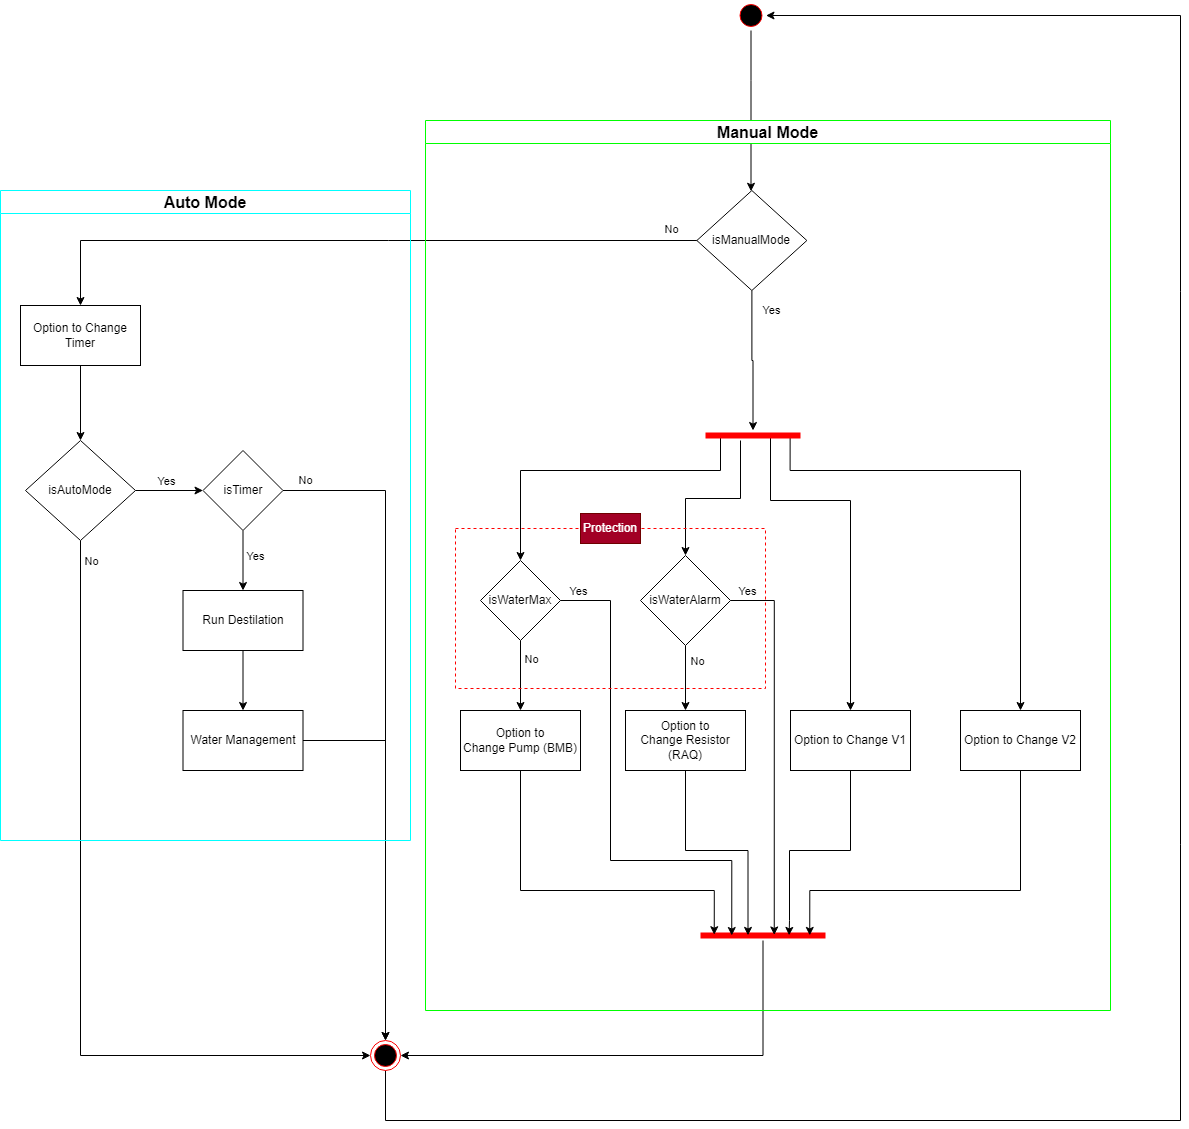

The diagram above was exported from draw.io. Its source (the exported page's mxGraphModel, read from the mxfile embedded in the PNG):
<mxGraphModel dx="1434" dy="844" grid="1" gridSize="10" guides="1" tooltips="1" connect="1" arrows="1" fold="1" page="1" pageScale="1" pageWidth="827" pageHeight="1169" math="0" shadow="0">
  <root>
    <mxCell id="0" />
    <mxCell id="1" parent="0" />
    <mxCell id="xve0XWHkX6E9ICd-36VI-2" value="Option to Change V1" style="rounded=0;whiteSpace=wrap;html=1;" parent="1" vertex="1">
      <mxGeometry x="920" y="720" width="120" height="60" as="geometry" />
    </mxCell>
    <mxCell id="xve0XWHkX6E9ICd-36VI-4" style="edgeStyle=orthogonalEdgeStyle;rounded=0;orthogonalLoop=1;jettySize=auto;html=1;entryDx=0;entryDy=0;entryPerimeter=0;" parent="1" source="xve0XWHkX6E9ICd-36VI-3" target="xve0XWHkX6E9ICd-36VI-13" edge="1">
      <mxGeometry relative="1" as="geometry" />
    </mxCell>
    <mxCell id="xve0XWHkX6E9ICd-36VI-5" value="Yes" style="edgeLabel;html=1;align=center;verticalAlign=middle;resizable=0;points=[];" parent="xve0XWHkX6E9ICd-36VI-4" vertex="1" connectable="0">
      <mxGeometry x="-0.287" y="-2" relative="1" as="geometry">
        <mxPoint x="21" y="-30" as="offset" />
      </mxGeometry>
    </mxCell>
    <mxCell id="xve0XWHkX6E9ICd-36VI-3" value="isManualMode" style="rhombus;whiteSpace=wrap;html=1;" parent="1" vertex="1">
      <mxGeometry x="826.36" y="200" width="110" height="100" as="geometry" />
    </mxCell>
    <mxCell id="xve0XWHkX6E9ICd-36VI-6" value="Option to Change&amp;nbsp;V2" style="rounded=0;whiteSpace=wrap;html=1;" parent="1" vertex="1">
      <mxGeometry x="1090" y="720" width="120" height="60" as="geometry" />
    </mxCell>
    <mxCell id="xve0XWHkX6E9ICd-36VI-7" value="Option to Change&amp;nbsp;Pump (BMB)" style="rounded=0;whiteSpace=wrap;html=1;" parent="1" vertex="1">
      <mxGeometry x="590" y="720" width="120" height="60" as="geometry" />
    </mxCell>
    <mxCell id="xve0XWHkX6E9ICd-36VI-8" value="Option to Change&amp;nbsp;Resistor (RAQ)" style="rounded=0;whiteSpace=wrap;html=1;" parent="1" vertex="1">
      <mxGeometry x="755" y="720" width="120" height="60" as="geometry" />
    </mxCell>
    <mxCell id="xve0XWHkX6E9ICd-36VI-11" style="edgeStyle=orthogonalEdgeStyle;rounded=0;orthogonalLoop=1;jettySize=auto;html=1;entryDx=0;entryDy=0;" parent="1" source="xve0XWHkX6E9ICd-36VI-9" target="xve0XWHkX6E9ICd-36VI-7" edge="1">
      <mxGeometry relative="1" as="geometry" />
    </mxCell>
    <mxCell id="xve0XWHkX6E9ICd-36VI-12" value="No" style="edgeLabel;html=1;align=center;verticalAlign=middle;resizable=0;points=[];" parent="xve0XWHkX6E9ICd-36VI-11" vertex="1" connectable="0">
      <mxGeometry x="-0.219" y="1" relative="1" as="geometry">
        <mxPoint x="9" y="-9" as="offset" />
      </mxGeometry>
    </mxCell>
    <mxCell id="xve0XWHkX6E9ICd-36VI-9" value="isWaterMax" style="rhombus;whiteSpace=wrap;html=1;" parent="1" vertex="1">
      <mxGeometry x="610" y="570" width="80" height="80" as="geometry" />
    </mxCell>
    <mxCell id="xve0XWHkX6E9ICd-36VI-18" style="edgeStyle=orthogonalEdgeStyle;rounded=0;orthogonalLoop=1;jettySize=auto;html=1;entryDx=0;entryDy=0;" parent="1" source="xve0XWHkX6E9ICd-36VI-10" target="xve0XWHkX6E9ICd-36VI-8" edge="1">
      <mxGeometry relative="1" as="geometry" />
    </mxCell>
    <mxCell id="xve0XWHkX6E9ICd-36VI-19" value="No" style="edgeLabel;html=1;align=center;verticalAlign=middle;resizable=0;points=[];" parent="xve0XWHkX6E9ICd-36VI-18" vertex="1" connectable="0">
      <mxGeometry x="-0.275" relative="1" as="geometry">
        <mxPoint x="11" y="-9" as="offset" />
      </mxGeometry>
    </mxCell>
    <mxCell id="xve0XWHkX6E9ICd-36VI-10" value="isWaterAlarm" style="rhombus;whiteSpace=wrap;html=1;" parent="1" vertex="1">
      <mxGeometry x="770" y="565" width="90" height="90" as="geometry" />
    </mxCell>
    <mxCell id="xve0XWHkX6E9ICd-36VI-15" style="edgeStyle=orthogonalEdgeStyle;rounded=0;orthogonalLoop=1;jettySize=auto;html=1;exitDx=0;exitDy=0;exitPerimeter=0;entryDx=0;entryDy=0;exitX=0.75;exitY=0.5;entryX=0.5;entryY=0;" parent="1" source="xve0XWHkX6E9ICd-36VI-13" target="xve0XWHkX6E9ICd-36VI-2" edge="1">
      <mxGeometry relative="1" as="geometry">
        <mxPoint x="750" y="411.25" as="sourcePoint" />
        <mxPoint x="982.5" y="220" as="targetPoint" />
        <Array as="points">
          <mxPoint x="900" y="445" />
          <mxPoint x="900" y="510" />
          <mxPoint x="980" y="510" />
        </Array>
      </mxGeometry>
    </mxCell>
    <mxCell id="xve0XWHkX6E9ICd-36VI-16" style="edgeStyle=orthogonalEdgeStyle;rounded=0;orthogonalLoop=1;jettySize=auto;html=1;exitDx=0;exitDy=0;exitPerimeter=0;exitX=0.25;exitY=0.5;entryX=0.5;entryY=0;entryDx=0;entryDy=0;" parent="1" source="xve0XWHkX6E9ICd-36VI-13" target="xve0XWHkX6E9ICd-36VI-9" edge="1">
      <mxGeometry relative="1" as="geometry">
        <mxPoint x="750" y="610" as="targetPoint" />
        <Array as="points">
          <mxPoint x="850" y="445" />
          <mxPoint x="850" y="480" />
          <mxPoint x="650" y="480" />
        </Array>
      </mxGeometry>
    </mxCell>
    <mxCell id="FvylNQ2aFLofRz3cB290-1" style="edgeStyle=orthogonalEdgeStyle;rounded=0;orthogonalLoop=1;jettySize=auto;html=1;exitDx=0;exitDy=0;exitPerimeter=0;entryDx=0;entryDy=0;exitX=0.891;exitY=0.533;entryX=0.5;entryY=0;" parent="1" source="xve0XWHkX6E9ICd-36VI-13" target="xve0XWHkX6E9ICd-36VI-6" edge="1">
      <mxGeometry relative="1" as="geometry">
        <Array as="points">
          <mxPoint x="920" y="480" />
          <mxPoint x="1150" y="480" />
        </Array>
      </mxGeometry>
    </mxCell>
    <mxCell id="FvylNQ2aFLofRz3cB290-3" style="edgeStyle=orthogonalEdgeStyle;rounded=0;orthogonalLoop=1;jettySize=auto;html=1;entryX=0.5;entryY=0;entryDx=0;entryDy=0;" parent="1" source="xve0XWHkX6E9ICd-36VI-13" target="xve0XWHkX6E9ICd-36VI-10" edge="1">
      <mxGeometry relative="1" as="geometry">
        <Array as="points">
          <mxPoint x="870" y="508" />
          <mxPoint x="815" y="508" />
        </Array>
      </mxGeometry>
    </mxCell>
    <mxCell id="xve0XWHkX6E9ICd-36VI-13" value="" style="shape=line;html=1;strokeWidth=6;strokeColor=#ff0000;rotation=0;" parent="1" vertex="1">
      <mxGeometry x="835" y="440" width="95" height="10" as="geometry" />
    </mxCell>
    <mxCell id="FvylNQ2aFLofRz3cB290-18" style="edgeStyle=orthogonalEdgeStyle;rounded=0;orthogonalLoop=1;jettySize=auto;html=1;exitX=0.5;exitY=1;exitDx=0;exitDy=0;" parent="1" source="xve0XWHkX6E9ICd-36VI-31" target="xve0XWHkX6E9ICd-36VI-3" edge="1">
      <mxGeometry relative="1" as="geometry">
        <Array as="points">
          <mxPoint x="881" y="90" />
          <mxPoint x="881" y="90" />
        </Array>
      </mxGeometry>
    </mxCell>
    <mxCell id="xve0XWHkX6E9ICd-36VI-31" value="" style="ellipse;html=1;shape=startState;fillColor=#000000;strokeColor=#ff0000;" parent="1" vertex="1">
      <mxGeometry x="865.5" y="10" width="30" height="30" as="geometry" />
    </mxCell>
    <mxCell id="NpD5K99SZVwvwFvOVfnl-2" style="edgeStyle=orthogonalEdgeStyle;rounded=0;orthogonalLoop=1;jettySize=auto;html=1;entryDx=0;entryDy=0;" parent="1" source="xve0XWHkX6E9ICd-36VI-41" target="NpD5K99SZVwvwFvOVfnl-1" edge="1">
      <mxGeometry relative="1" as="geometry" />
    </mxCell>
    <mxCell id="NpD5K99SZVwvwFvOVfnl-3" value="Yes" style="edgeLabel;html=1;align=center;verticalAlign=middle;resizable=0;points=[];" parent="NpD5K99SZVwvwFvOVfnl-2" vertex="1" connectable="0">
      <mxGeometry x="-0.1273" y="-2" relative="1" as="geometry">
        <mxPoint x="1" y="-12" as="offset" />
      </mxGeometry>
    </mxCell>
    <mxCell id="NpD5K99SZVwvwFvOVfnl-16" style="edgeStyle=orthogonalEdgeStyle;rounded=0;orthogonalLoop=1;jettySize=auto;html=1;entryDx=0;entryDy=0;exitX=0.5;exitY=1;exitDx=0;exitDy=0;" parent="1" source="xve0XWHkX6E9ICd-36VI-41" target="NpD5K99SZVwvwFvOVfnl-13" edge="1">
      <mxGeometry relative="1" as="geometry">
        <Array as="points">
          <mxPoint x="210" y="1065" />
        </Array>
      </mxGeometry>
    </mxCell>
    <mxCell id="NpD5K99SZVwvwFvOVfnl-19" value="No" style="edgeLabel;html=1;align=center;verticalAlign=middle;resizable=0;points=[];" parent="NpD5K99SZVwvwFvOVfnl-16" vertex="1" connectable="0">
      <mxGeometry x="0.4286" relative="1" as="geometry">
        <mxPoint x="-50" y="-495" as="offset" />
      </mxGeometry>
    </mxCell>
    <mxCell id="xve0XWHkX6E9ICd-36VI-41" value="isAutoMode" style="rhombus;whiteSpace=wrap;html=1;" parent="1" vertex="1">
      <mxGeometry x="155" y="450" width="110" height="100" as="geometry" />
    </mxCell>
    <mxCell id="NpD5K99SZVwvwFvOVfnl-11" style="edgeStyle=orthogonalEdgeStyle;rounded=0;orthogonalLoop=1;jettySize=auto;html=1;entryDx=0;entryDy=0;" parent="1" source="xve0XWHkX6E9ICd-36VI-64" target="NpD5K99SZVwvwFvOVfnl-10" edge="1">
      <mxGeometry relative="1" as="geometry" />
    </mxCell>
    <mxCell id="xve0XWHkX6E9ICd-36VI-64" value="Run Destilation" style="rounded=0;whiteSpace=wrap;html=1;" parent="1" vertex="1">
      <mxGeometry x="312.5" y="600" width="120" height="60" as="geometry" />
    </mxCell>
    <mxCell id="NpD5K99SZVwvwFvOVfnl-4" style="edgeStyle=orthogonalEdgeStyle;rounded=0;orthogonalLoop=1;jettySize=auto;html=1;entryDx=0;entryDy=0;" parent="1" source="NpD5K99SZVwvwFvOVfnl-1" target="xve0XWHkX6E9ICd-36VI-64" edge="1">
      <mxGeometry relative="1" as="geometry" />
    </mxCell>
    <mxCell id="NpD5K99SZVwvwFvOVfnl-5" value="Yes" style="edgeLabel;html=1;align=center;verticalAlign=middle;resizable=0;points=[];" parent="NpD5K99SZVwvwFvOVfnl-4" vertex="1" connectable="0">
      <mxGeometry x="-0.1619" y="-1" relative="1" as="geometry">
        <mxPoint x="13" as="offset" />
      </mxGeometry>
    </mxCell>
    <mxCell id="NpD5K99SZVwvwFvOVfnl-17" style="edgeStyle=orthogonalEdgeStyle;rounded=0;orthogonalLoop=1;jettySize=auto;html=1;entryDx=0;entryDy=0;exitX=1;exitY=0.5;exitDx=0;exitDy=0;" parent="1" source="NpD5K99SZVwvwFvOVfnl-1" target="NpD5K99SZVwvwFvOVfnl-13" edge="1">
      <mxGeometry relative="1" as="geometry">
        <Array as="points">
          <mxPoint x="515" y="500" />
        </Array>
      </mxGeometry>
    </mxCell>
    <mxCell id="NpD5K99SZVwvwFvOVfnl-18" value="No" style="edgeLabel;html=1;align=center;verticalAlign=middle;resizable=0;points=[];" parent="NpD5K99SZVwvwFvOVfnl-17" vertex="1" connectable="0">
      <mxGeometry x="-0.0119" y="-1" relative="1" as="geometry">
        <mxPoint x="-80" y="-230" as="offset" />
      </mxGeometry>
    </mxCell>
    <mxCell id="NpD5K99SZVwvwFvOVfnl-1" value="isTimer" style="rhombus;whiteSpace=wrap;html=1;" parent="1" vertex="1">
      <mxGeometry x="332.5" y="460" width="80" height="80" as="geometry" />
    </mxCell>
    <mxCell id="NpD5K99SZVwvwFvOVfnl-9" style="edgeStyle=orthogonalEdgeStyle;rounded=0;orthogonalLoop=1;jettySize=auto;html=1;entryDx=0;entryDy=0;exitDx=0;exitDy=0;" parent="1" source="NpD5K99SZVwvwFvOVfnl-6" target="xve0XWHkX6E9ICd-36VI-41" edge="1">
      <mxGeometry relative="1" as="geometry" />
    </mxCell>
    <mxCell id="NpD5K99SZVwvwFvOVfnl-6" value="Option to Change Timer" style="rounded=0;whiteSpace=wrap;html=1;" parent="1" vertex="1">
      <mxGeometry x="150" y="315" width="120" height="60" as="geometry" />
    </mxCell>
    <mxCell id="NpD5K99SZVwvwFvOVfnl-14" style="edgeStyle=orthogonalEdgeStyle;rounded=0;orthogonalLoop=1;jettySize=auto;html=1;entryDx=0;entryDy=0;" parent="1" source="NpD5K99SZVwvwFvOVfnl-10" target="NpD5K99SZVwvwFvOVfnl-13" edge="1">
      <mxGeometry relative="1" as="geometry" />
    </mxCell>
    <mxCell id="NpD5K99SZVwvwFvOVfnl-10" value="Water Management" style="rounded=0;whiteSpace=wrap;html=1;" parent="1" vertex="1">
      <mxGeometry x="312.5" y="720" width="120" height="60" as="geometry" />
    </mxCell>
    <mxCell id="FvylNQ2aFLofRz3cB290-17" style="edgeStyle=orthogonalEdgeStyle;rounded=0;orthogonalLoop=1;jettySize=auto;html=1;entryX=1;entryY=0.5;entryDx=0;entryDy=0;" parent="1" source="NpD5K99SZVwvwFvOVfnl-13" target="xve0XWHkX6E9ICd-36VI-31" edge="1">
      <mxGeometry relative="1" as="geometry">
        <Array as="points">
          <mxPoint x="515" y="1130" />
          <mxPoint x="1310" y="1130" />
          <mxPoint x="1310" y="25" />
        </Array>
      </mxGeometry>
    </mxCell>
    <mxCell id="NpD5K99SZVwvwFvOVfnl-13" value="" style="ellipse;html=1;shape=endState;fillColor=#000000;strokeColor=#ff0000;" parent="1" vertex="1">
      <mxGeometry x="500" y="1050" width="30" height="30" as="geometry" />
    </mxCell>
    <mxCell id="NpD5K99SZVwvwFvOVfnl-22" style="edgeStyle=orthogonalEdgeStyle;rounded=0;orthogonalLoop=1;jettySize=auto;html=1;entryDx=0;entryDy=0;entryX=0.5;entryY=0;" parent="1" source="xve0XWHkX6E9ICd-36VI-3" target="NpD5K99SZVwvwFvOVfnl-6" edge="1">
      <mxGeometry relative="1" as="geometry">
        <Array as="points">
          <mxPoint x="210" y="250" />
        </Array>
        <mxPoint x="51.518518518518704" y="379.9999999999998" as="targetPoint" />
      </mxGeometry>
    </mxCell>
    <mxCell id="NpD5K99SZVwvwFvOVfnl-23" value="No" style="edgeLabel;html=1;align=center;verticalAlign=middle;resizable=0;points=[];" parent="NpD5K99SZVwvwFvOVfnl-22" vertex="1" connectable="0">
      <mxGeometry x="-0.1332" relative="1" as="geometry">
        <mxPoint x="269" y="-12" as="offset" />
      </mxGeometry>
    </mxCell>
    <mxCell id="FvylNQ2aFLofRz3cB290-16" style="edgeStyle=orthogonalEdgeStyle;rounded=0;orthogonalLoop=1;jettySize=auto;html=1;entryX=1;entryY=0.5;entryDx=0;entryDy=0;" parent="1" source="FvylNQ2aFLofRz3cB290-6" target="NpD5K99SZVwvwFvOVfnl-13" edge="1">
      <mxGeometry relative="1" as="geometry">
        <Array as="points">
          <mxPoint x="893" y="1065" />
        </Array>
      </mxGeometry>
    </mxCell>
    <mxCell id="FvylNQ2aFLofRz3cB290-6" value="" style="shape=line;html=1;strokeWidth=6;strokeColor=#ff0000;rotation=0;" parent="1" vertex="1">
      <mxGeometry x="830" y="940" width="125" height="10" as="geometry" />
    </mxCell>
    <mxCell id="FvylNQ2aFLofRz3cB290-7" style="edgeStyle=orthogonalEdgeStyle;rounded=0;orthogonalLoop=1;jettySize=auto;html=1;entryX=0.874;entryY=0.49;entryDx=0;entryDy=0;entryPerimeter=0;" parent="1" source="xve0XWHkX6E9ICd-36VI-6" target="FvylNQ2aFLofRz3cB290-6" edge="1">
      <mxGeometry relative="1" as="geometry">
        <Array as="points">
          <mxPoint x="1150" y="900" />
          <mxPoint x="940" y="900" />
          <mxPoint x="940" y="945" />
        </Array>
      </mxGeometry>
    </mxCell>
    <mxCell id="FvylNQ2aFLofRz3cB290-8" style="edgeStyle=orthogonalEdgeStyle;rounded=0;orthogonalLoop=1;jettySize=auto;html=1;entryX=0.709;entryY=0.49;entryDx=0;entryDy=0;entryPerimeter=0;" parent="1" source="xve0XWHkX6E9ICd-36VI-2" target="FvylNQ2aFLofRz3cB290-6" edge="1">
      <mxGeometry relative="1" as="geometry">
        <Array as="points">
          <mxPoint x="980" y="860" />
          <mxPoint x="919" y="860" />
          <mxPoint x="919" y="930" />
          <mxPoint x="919" y="930" />
        </Array>
      </mxGeometry>
    </mxCell>
    <mxCell id="FvylNQ2aFLofRz3cB290-10" style="edgeStyle=orthogonalEdgeStyle;rounded=0;orthogonalLoop=1;jettySize=auto;html=1;entryX=0.59;entryY=0.447;entryDx=0;entryDy=0;entryPerimeter=0;" parent="1" source="xve0XWHkX6E9ICd-36VI-10" target="FvylNQ2aFLofRz3cB290-6" edge="1">
      <mxGeometry relative="1" as="geometry">
        <Array as="points">
          <mxPoint x="904" y="610" />
          <mxPoint x="904" y="945" />
        </Array>
      </mxGeometry>
    </mxCell>
    <mxCell id="FvylNQ2aFLofRz3cB290-11" value="Yes" style="edgeLabel;html=1;align=center;verticalAlign=middle;resizable=0;points=[];" parent="FvylNQ2aFLofRz3cB290-10" vertex="1" connectable="0">
      <mxGeometry x="-0.9008" relative="1" as="geometry">
        <mxPoint x="-3" y="-10" as="offset" />
      </mxGeometry>
    </mxCell>
    <mxCell id="FvylNQ2aFLofRz3cB290-12" style="edgeStyle=orthogonalEdgeStyle;rounded=0;orthogonalLoop=1;jettySize=auto;html=1;entryX=0.25;entryY=0.5;entryDx=0;entryDy=0;entryPerimeter=0;" parent="1" source="xve0XWHkX6E9ICd-36VI-9" target="FvylNQ2aFLofRz3cB290-6" edge="1">
      <mxGeometry relative="1" as="geometry">
        <Array as="points">
          <mxPoint x="740" y="610" />
          <mxPoint x="740" y="870" />
          <mxPoint x="861" y="870" />
        </Array>
      </mxGeometry>
    </mxCell>
    <mxCell id="FvylNQ2aFLofRz3cB290-13" value="Yes" style="edgeLabel;html=1;align=center;verticalAlign=middle;resizable=0;points=[];" parent="FvylNQ2aFLofRz3cB290-12" vertex="1" connectable="0">
      <mxGeometry x="0.6784" y="-2" relative="1" as="geometry">
        <mxPoint x="-148" y="-272" as="offset" />
      </mxGeometry>
    </mxCell>
    <mxCell id="FvylNQ2aFLofRz3cB290-14" style="edgeStyle=orthogonalEdgeStyle;rounded=0;orthogonalLoop=1;jettySize=auto;html=1;entryX=0.38;entryY=0.49;entryDx=0;entryDy=0;entryPerimeter=0;" parent="1" source="xve0XWHkX6E9ICd-36VI-8" target="FvylNQ2aFLofRz3cB290-6" edge="1">
      <mxGeometry relative="1" as="geometry" />
    </mxCell>
    <mxCell id="FvylNQ2aFLofRz3cB290-15" style="edgeStyle=orthogonalEdgeStyle;rounded=0;orthogonalLoop=1;jettySize=auto;html=1;entryX=0.11;entryY=0.421;entryDx=0;entryDy=0;entryPerimeter=0;" parent="1" source="xve0XWHkX6E9ICd-36VI-7" target="FvylNQ2aFLofRz3cB290-6" edge="1">
      <mxGeometry relative="1" as="geometry">
        <Array as="points">
          <mxPoint x="650" y="900" />
          <mxPoint x="844" y="900" />
        </Array>
      </mxGeometry>
    </mxCell>
    <mxCell id="FvylNQ2aFLofRz3cB290-21" value="Manual Mode" style="swimlane;whiteSpace=wrap;html=1;strokeColor=#00FF00;fontSize=16;" parent="1" vertex="1">
      <mxGeometry x="555" y="130" width="685" height="890" as="geometry" />
    </mxCell>
    <mxCell id="FvylNQ2aFLofRz3cB290-23" value="" style="rounded=0;whiteSpace=wrap;html=1;fillColor=none;strokeColor=#FF0000;dashed=1;" parent="FvylNQ2aFLofRz3cB290-21" vertex="1">
      <mxGeometry x="30" y="408" width="310" height="160" as="geometry" />
    </mxCell>
    <mxCell id="FvylNQ2aFLofRz3cB290-24" value="Protection" style="text;html=1;align=center;verticalAlign=middle;whiteSpace=wrap;rounded=0;fillColor=#a20025;fontColor=#ffffff;strokeColor=#6F0000;" parent="FvylNQ2aFLofRz3cB290-21" vertex="1">
      <mxGeometry x="155" y="393" width="60" height="30" as="geometry" />
    </mxCell>
    <mxCell id="FvylNQ2aFLofRz3cB290-22" value="Auto Mode" style="swimlane;whiteSpace=wrap;html=1;strokeColor=#00FFFF;fontSize=16;" parent="1" vertex="1">
      <mxGeometry x="130" y="200" width="410" height="650" as="geometry" />
    </mxCell>
  </root>
</mxGraphModel>